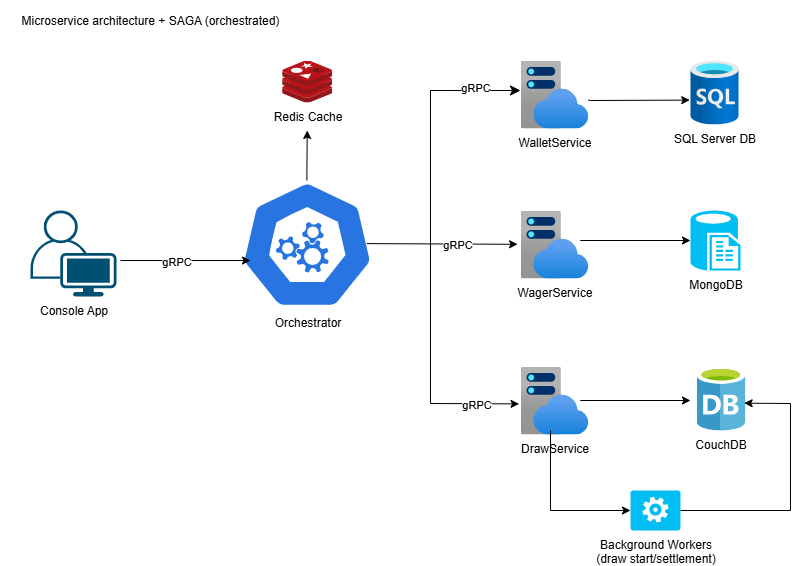

The diagram above was exported from draw.io. Its source (the exported page's mxGraphModel, read from the mxfile embedded in the PNG):
<mxGraphModel dx="1554" dy="770" grid="1" gridSize="10" guides="1" tooltips="1" connect="1" arrows="1" fold="1" page="1" pageScale="1" pageWidth="850" pageHeight="1100" math="0" shadow="0">
  <root>
    <mxCell id="0" />
    <mxCell id="1" parent="0" />
    <mxCell id="w2OuMT1YQip7Bd_RhEVj-3" value="SQL Server DB" style="image;aspect=fixed;html=1;points=[];align=center;fontSize=12;image=img/lib/azure2/databases/SQL_Database.svg;" parent="1" vertex="1">
      <mxGeometry x="700" y="210" width="48" height="64" as="geometry" />
    </mxCell>
    <mxCell id="w2OuMT1YQip7Bd_RhEVj-5" value="WalletService" style="image;aspect=fixed;html=1;points=[];align=center;fontSize=12;image=img/lib/azure2/app_services/App_Service_Plans.svg;" parent="1" vertex="1">
      <mxGeometry x="530" y="210" width="68" height="68" as="geometry" />
    </mxCell>
    <mxCell id="w2OuMT1YQip7Bd_RhEVj-6" value="WagerService" style="image;aspect=fixed;html=1;points=[];align=center;fontSize=12;image=img/lib/azure2/app_services/App_Service_Plans.svg;" parent="1" vertex="1">
      <mxGeometry x="530" y="360" width="68" height="68" as="geometry" />
    </mxCell>
    <mxCell id="w2OuMT1YQip7Bd_RhEVj-7" value="DrawService" style="image;aspect=fixed;html=1;points=[];align=center;fontSize=12;image=img/lib/azure2/app_services/App_Service_Plans.svg;" parent="1" vertex="1">
      <mxGeometry x="530" y="516" width="68" height="68" as="geometry" />
    </mxCell>
    <mxCell id="w2OuMT1YQip7Bd_RhEVj-8" value="Redis Cache&lt;div&gt;&lt;br&gt;&lt;/div&gt;" style="image;sketch=0;aspect=fixed;html=1;points=[];align=center;fontSize=12;image=img/lib/mscae/Cache_Redis_Product.svg;" parent="1" vertex="1">
      <mxGeometry x="291.66" y="210" width="50" height="42" as="geometry" />
    </mxCell>
    <mxCell id="w2OuMT1YQip7Bd_RhEVj-10" value="MongoDB&lt;div&gt;&lt;br&gt;&lt;/div&gt;" style="verticalLabelPosition=bottom;html=1;verticalAlign=top;align=center;strokeColor=none;fillColor=#00BEF2;shape=mxgraph.azure.sql_reporting;" parent="1" vertex="1">
      <mxGeometry x="700" y="360" width="50" height="60" as="geometry" />
    </mxCell>
    <mxCell id="w2OuMT1YQip7Bd_RhEVj-11" value="CouchDB" style="image;sketch=0;aspect=fixed;html=1;points=[];align=center;fontSize=12;image=img/lib/mscae/Database_General.svg;" parent="1" vertex="1">
      <mxGeometry x="706" y="516" width="48.64" height="64" as="geometry" />
    </mxCell>
    <mxCell id="w2OuMT1YQip7Bd_RhEVj-12" value="Background Workers&lt;br&gt;(draw start/settlement)" style="verticalLabelPosition=bottom;html=1;verticalAlign=top;align=center;strokeColor=none;fillColor=#00BEF2;shape=mxgraph.azure.worker_role;" parent="1" vertex="1">
      <mxGeometry x="640" y="640" width="50" height="40" as="geometry" />
    </mxCell>
    <mxCell id="w2OuMT1YQip7Bd_RhEVj-15" value="" style="edgeStyle=orthogonalEdgeStyle;rounded=0;orthogonalLoop=1;jettySize=auto;html=1;" parent="1" edge="1">
      <mxGeometry relative="1" as="geometry">
        <mxPoint x="316.36068965517256" y="360.0000000000001" as="sourcePoint" />
        <mxPoint x="316.74" y="280" as="targetPoint" />
      </mxGeometry>
    </mxCell>
    <mxCell id="w2OuMT1YQip7Bd_RhEVj-14" value="Orchestrator" style="aspect=fixed;sketch=0;html=1;dashed=0;whitespace=wrap;verticalLabelPosition=bottom;verticalAlign=top;fillColor=#2875E2;strokeColor=#ffffff;points=[[0.005,0.63,0],[0.1,0.2,0],[0.9,0.2,0],[0.5,0,0],[0.995,0.63,0],[0.72,0.99,0],[0.5,1,0],[0.28,0.99,0]];shape=mxgraph.kubernetes.icon2;prIcon=api" parent="1" vertex="1">
      <mxGeometry x="250" y="330" width="133.33" height="128" as="geometry" />
    </mxCell>
    <mxCell id="w2OuMT1YQip7Bd_RhEVj-21" value="" style="endArrow=classic;html=1;rounded=0;entryX=-0.043;entryY=0.497;entryDx=0;entryDy=0;entryPerimeter=0;exitX=0.947;exitY=0.493;exitDx=0;exitDy=0;exitPerimeter=0;" parent="1" source="w2OuMT1YQip7Bd_RhEVj-14" target="w2OuMT1YQip7Bd_RhEVj-6" edge="1">
      <mxGeometry width="50" height="50" relative="1" as="geometry">
        <mxPoint x="460" y="490" as="sourcePoint" />
        <mxPoint x="520" y="394" as="targetPoint" />
      </mxGeometry>
    </mxCell>
    <mxCell id="w2OuMT1YQip7Bd_RhEVj-26" value="gRPC" style="edgeLabel;html=1;align=center;verticalAlign=middle;resizable=0;points=[];" parent="w2OuMT1YQip7Bd_RhEVj-21" vertex="1" connectable="0">
      <mxGeometry x="0.194" relative="1" as="geometry">
        <mxPoint as="offset" />
      </mxGeometry>
    </mxCell>
    <mxCell id="w2OuMT1YQip7Bd_RhEVj-24" value="" style="endArrow=classic;html=1;rounded=0;entryX=-0.021;entryY=0.55;entryDx=0;entryDy=0;entryPerimeter=0;" parent="1" target="w2OuMT1YQip7Bd_RhEVj-7" edge="1">
      <mxGeometry width="50" height="50" relative="1" as="geometry">
        <mxPoint x="440" y="390" as="sourcePoint" />
        <mxPoint x="591" y="491" as="targetPoint" />
        <Array as="points">
          <mxPoint x="440" y="553" />
        </Array>
      </mxGeometry>
    </mxCell>
    <mxCell id="w2OuMT1YQip7Bd_RhEVj-28" value="gRPC" style="edgeLabel;html=1;align=center;verticalAlign=middle;resizable=0;points=[];" parent="w2OuMT1YQip7Bd_RhEVj-24" vertex="1" connectable="0">
      <mxGeometry x="0.6584" relative="1" as="geometry">
        <mxPoint as="offset" />
      </mxGeometry>
    </mxCell>
    <mxCell id="w2OuMT1YQip7Bd_RhEVj-25" value="" style="edgeStyle=segmentEdgeStyle;endArrow=classic;html=1;curved=0;rounded=0;endSize=8;startSize=8;entryX=0;entryY=0.441;entryDx=0;entryDy=0;entryPerimeter=0;" parent="1" target="w2OuMT1YQip7Bd_RhEVj-5" edge="1">
      <mxGeometry width="50" height="50" relative="1" as="geometry">
        <mxPoint x="440" y="400" as="sourcePoint" />
        <mxPoint x="510" y="440" as="targetPoint" />
        <Array as="points">
          <mxPoint x="440" y="240" />
        </Array>
      </mxGeometry>
    </mxCell>
    <mxCell id="w2OuMT1YQip7Bd_RhEVj-27" value="gRPC" style="edgeLabel;html=1;align=center;verticalAlign=middle;resizable=0;points=[];" parent="w2OuMT1YQip7Bd_RhEVj-25" vertex="1" connectable="0">
      <mxGeometry x="0.6393" y="3" relative="1" as="geometry">
        <mxPoint as="offset" />
      </mxGeometry>
    </mxCell>
    <mxCell id="w2OuMT1YQip7Bd_RhEVj-29" value="" style="endArrow=classic;html=1;rounded=0;entryX=0;entryY=0.5;entryDx=0;entryDy=0;entryPerimeter=0;" parent="1" target="w2OuMT1YQip7Bd_RhEVj-12" edge="1">
      <mxGeometry width="50" height="50" relative="1" as="geometry">
        <mxPoint x="560.0009090909093" y="579.9999999999998" as="sourcePoint" />
        <mxPoint x="612.5100000000002" y="656" as="targetPoint" />
        <Array as="points">
          <mxPoint x="560" y="660" />
        </Array>
      </mxGeometry>
    </mxCell>
    <mxCell id="w2OuMT1YQip7Bd_RhEVj-30" value="" style="endArrow=classic;html=1;rounded=0;entryX=-0.016;entryY=0.619;entryDx=0;entryDy=0;entryPerimeter=0;" parent="1" source="w2OuMT1YQip7Bd_RhEVj-5" target="w2OuMT1YQip7Bd_RhEVj-3" edge="1">
      <mxGeometry width="50" height="50" relative="1" as="geometry">
        <mxPoint x="620.0009090909093" y="260" as="sourcePoint" />
        <mxPoint x="700" y="340.0000000000002" as="targetPoint" />
        <Array as="points">
          <mxPoint x="600" y="250" />
        </Array>
      </mxGeometry>
    </mxCell>
    <mxCell id="w2OuMT1YQip7Bd_RhEVj-31" value="" style="endArrow=classic;html=1;rounded=0;" parent="1" edge="1">
      <mxGeometry width="50" height="50" relative="1" as="geometry">
        <mxPoint x="640" y="390" as="sourcePoint" />
        <mxPoint x="700" y="390" as="targetPoint" />
        <Array as="points">
          <mxPoint x="590" y="390" />
        </Array>
      </mxGeometry>
    </mxCell>
    <mxCell id="w2OuMT1YQip7Bd_RhEVj-32" value="" style="endArrow=classic;html=1;rounded=0;" parent="1" edge="1">
      <mxGeometry width="50" height="50" relative="1" as="geometry">
        <mxPoint x="640" y="550" as="sourcePoint" />
        <mxPoint x="700" y="550" as="targetPoint" />
        <Array as="points">
          <mxPoint x="590" y="550" />
        </Array>
      </mxGeometry>
    </mxCell>
    <mxCell id="w2OuMT1YQip7Bd_RhEVj-35" value="" style="endArrow=classic;html=1;rounded=0;entryX=0.98;entryY=0.573;entryDx=0;entryDy=0;entryPerimeter=0;" parent="1" target="w2OuMT1YQip7Bd_RhEVj-11" edge="1">
      <mxGeometry width="50" height="50" relative="1" as="geometry">
        <mxPoint x="690" y="660" as="sourcePoint" />
        <mxPoint x="740" y="610" as="targetPoint" />
        <Array as="points">
          <mxPoint x="800" y="660" />
          <mxPoint x="800" y="553" />
        </Array>
      </mxGeometry>
    </mxCell>
    <mxCell id="w2OuMT1YQip7Bd_RhEVj-40" value="Console App" style="points=[[0.35,0,0],[0.98,0.51,0],[1,0.71,0],[0.67,1,0],[0,0.795,0],[0,0.65,0]];verticalLabelPosition=bottom;sketch=0;html=1;verticalAlign=top;aspect=fixed;align=center;pointerEvents=1;shape=mxgraph.cisco19.user;fillColor=#005073;strokeColor=none;" parent="1" vertex="1">
      <mxGeometry x="40" y="360" width="86" height="86" as="geometry" />
    </mxCell>
    <mxCell id="w2OuMT1YQip7Bd_RhEVj-42" value="" style="endArrow=classic;html=1;rounded=0;entryX=0.075;entryY=0.625;entryDx=0;entryDy=0;entryPerimeter=0;" parent="1" target="w2OuMT1YQip7Bd_RhEVj-14" edge="1">
      <mxGeometry width="50" height="50" relative="1" as="geometry">
        <mxPoint x="130" y="410" as="sourcePoint" />
        <mxPoint x="240" y="410" as="targetPoint" />
      </mxGeometry>
    </mxCell>
    <mxCell id="w2OuMT1YQip7Bd_RhEVj-43" value="gRPC" style="edgeLabel;html=1;align=center;verticalAlign=middle;resizable=0;points=[];" parent="w2OuMT1YQip7Bd_RhEVj-42" vertex="1" connectable="0">
      <mxGeometry x="-0.1466" relative="1" as="geometry">
        <mxPoint as="offset" />
      </mxGeometry>
    </mxCell>
    <mxCell id="w2OuMT1YQip7Bd_RhEVj-44" value="Microservice architecture + SAGA (orchestrated)" style="text;html=1;align=center;verticalAlign=middle;whiteSpace=wrap;rounded=0;" parent="1" vertex="1">
      <mxGeometry x="10" y="150" width="300" height="40" as="geometry" />
    </mxCell>
  </root>
</mxGraphModel>